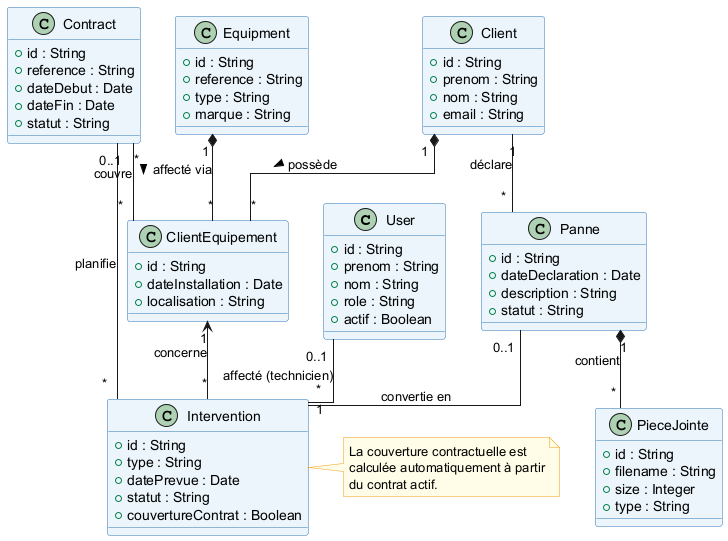

The diagram above was rendered by PlantUML. Its source (embedded in the PNG):
@startuml 13_sprint2_class_diagram

skinparam classBackgroundColor #EBF5FB
skinparam classBorderColor #2E74B5
skinparam noteBackgroundColor #FFFDE7
skinparam noteBorderColor #F39C12
skinparam linetype ortho

class User {
  + id : String
  + prenom : String
  + nom : String
  + role : String
  + actif : Boolean
}

class Client {
  + id : String
  + prenom : String
  + nom : String
  + email : String
}

class Equipment {
  + id : String
  + reference : String
  + type : String
  + marque : String
}

class ClientEquipement {
  + id : String
  + dateInstallation : Date
  + localisation : String
}

class Contract {
  + id : String
  + reference : String
  + dateDebut : Date
  + dateFin : Date
  + statut : String
}

class Intervention {
  + id : String
  + type : String
  + datePrevue : Date
  + statut : String
  + couvertureContrat : Boolean
}

class Panne {
  + id : String
  + dateDeclaration : Date
  + description : String
  + statut : String
}

class PieceJointe {
  + id : String
  + filename : String
  + size : Integer
  + type : String
}

note right of Intervention
  La couverture contractuelle est
  calculée automatiquement à partir
  du contrat actif.
end note

ClientEquipement "1"   <--  "*"   Intervention   : concerne
User             "0..1" --   "*"   Intervention  : affecté (technicien)
Contract         "0..1" --   "*"   Intervention  : planifie
Panne            "0..1" --   "1"   Intervention  : convertie en
Panne            "1"    *--  "*"   PieceJointe   : contient
Client           "1"    --   "*"   Panne         : déclare
Client           "1"    *--  "*"   ClientEquipement : possède >
Equipment        "1"    *--  "*"   ClientEquipement : affecté via >
Contract         "*"    --   "*"   ClientEquipement : couvre

@enduml